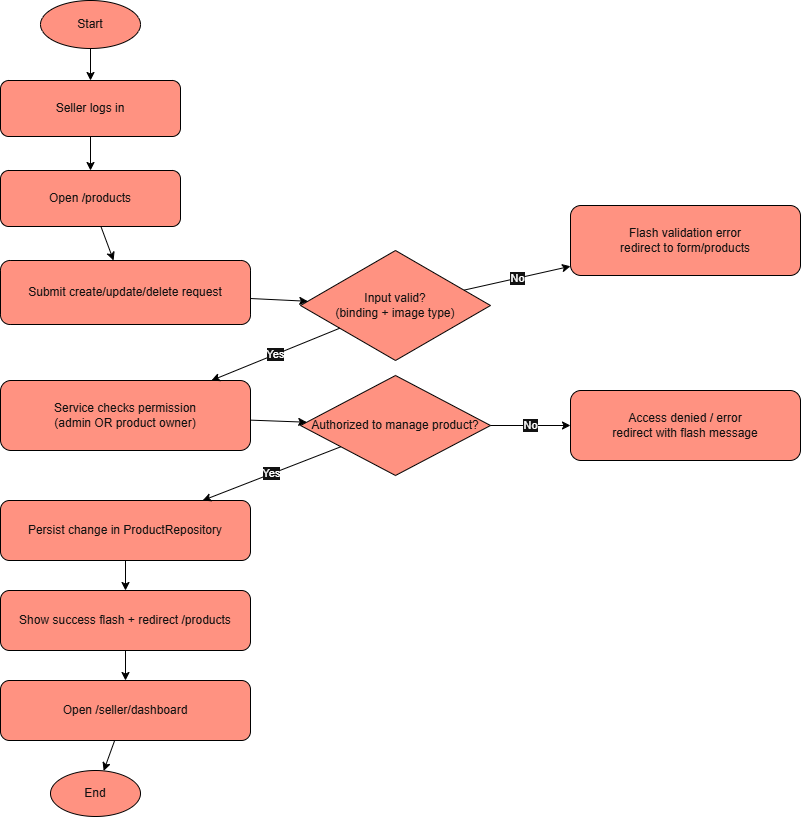

The diagram above was exported from draw.io. Its source (the exported page's mxGraphModel, read from the mxfile embedded in the PNG):
<mxGraphModel dx="1030" dy="534" grid="0" gridSize="10" guides="1" tooltips="1" connect="1" arrows="1" fold="1" page="1" pageScale="1" pageWidth="1800" pageHeight="1400" background="light-dark(#FFFFFF,#FFFFFF)" math="0" shadow="0">
  <root>
    <mxCell id="0" />
    <mxCell id="1" parent="0" />
    <mxCell id="sStart" parent="1" style="ellipse;whiteSpace=wrap;html=1;fillColor=#e51400;strokeColor=light-dark(#B20000,#000000);fontColor=#ffffff;" value="Start" vertex="1">
      <mxGeometry height="48" width="100" x="170" y="40" as="geometry" />
    </mxCell>
    <mxCell id="s1" parent="1" style="rounded=1;whiteSpace=wrap;html=1;fillColor=#e51400;fontColor=#ffffff;strokeColor=light-dark(#B20000,#000000);" value="Seller logs in" vertex="1">
      <mxGeometry height="56" width="180" x="130" y="120" as="geometry" />
    </mxCell>
    <mxCell id="s2" parent="1" style="rounded=1;whiteSpace=wrap;html=1;fillColor=#e51400;fontColor=#ffffff;strokeColor=light-dark(#B20000,#000000);" value="Open /products" vertex="1">
      <mxGeometry height="56" width="180" x="130" y="210" as="geometry" />
    </mxCell>
    <mxCell id="s3" parent="1" style="rounded=1;whiteSpace=wrap;html=1;fillColor=#e51400;fontColor=#ffffff;strokeColor=light-dark(#B20000,#000000);" value="Submit create/update/delete request" vertex="1">
      <mxGeometry height="64" width="250" x="130" y="300" as="geometry" />
    </mxCell>
    <mxCell id="s4" parent="1" style="rhombus;whiteSpace=wrap;html=1;fillColor=#e51400;fontColor=#ffffff;strokeColor=light-dark(#B20000,#000000);" value="Input valid?&#10;(binding + image type)" vertex="1">
      <mxGeometry height="110" width="190" x="430" y="290" as="geometry" />
    </mxCell>
    <mxCell id="sErr1" parent="1" style="rounded=1;whiteSpace=wrap;html=1;fillColor=#e51400;strokeColor=light-dark(#B20000,#000000);fontColor=#ffffff;" value="Flash validation error&#10;redirect to form/products" vertex="1">
      <mxGeometry height="70" width="230" x="700" y="245" as="geometry" />
    </mxCell>
    <mxCell id="s5" parent="1" style="rounded=1;whiteSpace=wrap;html=1;fillColor=#e51400;fontColor=#ffffff;strokeColor=light-dark(#B20000,#000000);" value="Service checks permission&#10;(admin OR product owner)" vertex="1">
      <mxGeometry height="70" width="250" x="130" y="420" as="geometry" />
    </mxCell>
    <mxCell id="s6" parent="1" style="rhombus;whiteSpace=wrap;html=1;fillColor=#e51400;fontColor=#ffffff;strokeColor=light-dark(#B20000,#000000);" value="Authorized to manage product?" vertex="1">
      <mxGeometry height="100" width="190" x="430" y="415" as="geometry" />
    </mxCell>
    <mxCell id="sErr2" parent="1" style="rounded=1;whiteSpace=wrap;html=1;fillColor=#e51400;strokeColor=light-dark(#B20000,#000000);fontColor=#ffffff;" value="Access denied / error&#10;redirect with flash message" vertex="1">
      <mxGeometry height="70" width="230" x="700" y="430" as="geometry" />
    </mxCell>
    <mxCell id="s7" parent="1" style="rounded=1;whiteSpace=wrap;html=1;fillColor=#e51400;fontColor=#ffffff;strokeColor=light-dark(#B20000,#000000);" value="Persist change in ProductRepository" vertex="1">
      <mxGeometry height="60" width="250" x="130" y="540" as="geometry" />
    </mxCell>
    <mxCell id="s8" parent="1" style="rounded=1;whiteSpace=wrap;html=1;fillColor=#e51400;fontColor=#ffffff;strokeColor=light-dark(#B20000,#000000);" value="Show success flash + redirect /products" vertex="1">
      <mxGeometry height="60" width="250" x="130" y="630" as="geometry" />
    </mxCell>
    <mxCell id="s9" parent="1" style="rounded=1;whiteSpace=wrap;html=1;fillColor=#e51400;fontColor=#ffffff;strokeColor=light-dark(#B20000,#000000);" value="Open /seller/dashboard" vertex="1">
      <mxGeometry height="60" width="250" x="130" y="720" as="geometry" />
    </mxCell>
    <mxCell id="sEnd" parent="1" style="ellipse;whiteSpace=wrap;html=1;fillColor=#e51400;strokeColor=light-dark(#B20000,#000000);fontColor=#ffffff;" value="End" vertex="1">
      <mxGeometry height="46" width="90" x="180" y="810" as="geometry" />
    </mxCell>
    <mxCell id="se1" edge="1" parent="1" source="sStart" style="endArrow=classic;html=1;fillColor=#e51400;strokeColor=light-dark(#B20000,#000000);" target="s1">
      <mxGeometry relative="1" as="geometry" />
    </mxCell>
    <mxCell id="se2" edge="1" parent="1" source="s1" style="endArrow=classic;html=1;fillColor=#e51400;strokeColor=light-dark(#B20000,#000000);" target="s2">
      <mxGeometry relative="1" as="geometry" />
    </mxCell>
    <mxCell id="se3" edge="1" parent="1" source="s2" style="endArrow=classic;html=1;fillColor=#e51400;strokeColor=light-dark(#B20000,#000000);" target="s3">
      <mxGeometry relative="1" as="geometry" />
    </mxCell>
    <mxCell id="se4" edge="1" parent="1" source="s3" style="endArrow=classic;html=1;fillColor=#e51400;strokeColor=light-dark(#B20000,#000000);" target="s4">
      <mxGeometry relative="1" as="geometry" />
    </mxCell>
    <mxCell id="se5" edge="1" parent="1" source="s4" style="endArrow=classic;html=1;fillColor=#e51400;strokeColor=light-dark(#B20000,#000000);" target="sErr1" value="No">
      <mxGeometry relative="1" as="geometry" />
    </mxCell>
    <mxCell id="se6" edge="1" parent="1" source="s4" style="endArrow=classic;html=1;fillColor=#e51400;strokeColor=light-dark(#B20000,#000000);" target="s5" value="Yes">
      <mxGeometry relative="1" as="geometry" />
    </mxCell>
    <mxCell id="se7" edge="1" parent="1" source="s5" style="endArrow=classic;html=1;fillColor=#e51400;strokeColor=light-dark(#B20000,#000000);" target="s6">
      <mxGeometry relative="1" as="geometry" />
    </mxCell>
    <mxCell id="se8" edge="1" parent="1" source="s6" style="endArrow=classic;html=1;fillColor=#e51400;strokeColor=light-dark(#B20000,#000000);" target="sErr2" value="No">
      <mxGeometry relative="1" as="geometry" />
    </mxCell>
    <mxCell id="se9" edge="1" parent="1" source="s6" style="endArrow=classic;html=1;fillColor=#e51400;strokeColor=light-dark(#B20000,#000000);" target="s7" value="Yes">
      <mxGeometry relative="1" as="geometry" />
    </mxCell>
    <mxCell id="se10" edge="1" parent="1" source="s7" style="endArrow=classic;html=1;fillColor=#e51400;strokeColor=light-dark(#B20000,#000000);" target="s8">
      <mxGeometry relative="1" as="geometry" />
    </mxCell>
    <mxCell id="se11" edge="1" parent="1" source="s8" style="endArrow=classic;html=1;fillColor=#e51400;strokeColor=light-dark(#B20000,#000000);" target="s9">
      <mxGeometry relative="1" as="geometry" />
    </mxCell>
    <mxCell id="se12" edge="1" parent="1" source="s9" style="endArrow=classic;html=1;fillColor=#e51400;strokeColor=light-dark(#B20000,#000000);" target="sEnd">
      <mxGeometry relative="1" as="geometry" />
    </mxCell>
  </root>
</mxGraphModel>